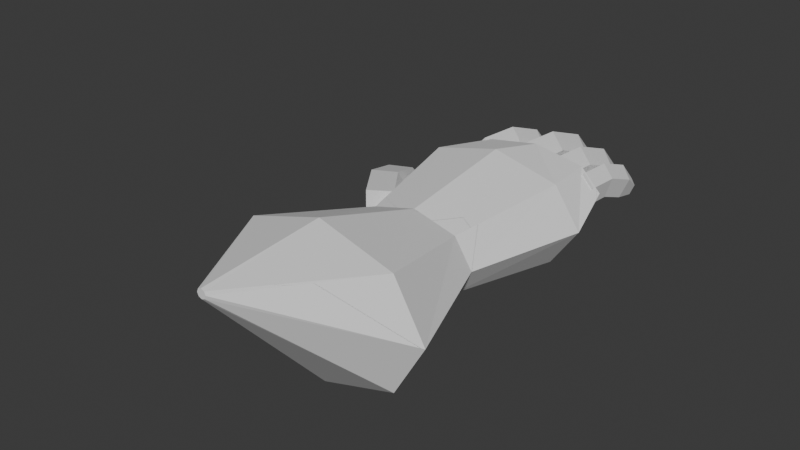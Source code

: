 # Source: gauntlet.blend  (saved by Blender 4.1.24; exported with 4.5.12 LTS)
import bpy
from mathutils import Matrix  # noqa: F401  (used for matrix-valued properties, if any)

bpy.ops.wm.read_factory_settings(use_empty=True)
scene = bpy.context.scene
scene.name = 'Scene'

# ---- collections
col_collection = bpy.data.collections.new('Collection'); scene.collection.children.link(col_collection)
col_components = bpy.data.collections.new('Components'); col_collection.children.link(col_components)

# ---- world
world_world = bpy.data.worlds.new('World'); scene.world = world_world
world_world.use_nodes = True; world_world.node_tree.nodes.clear()
_N = world_world.node_tree.nodes; _L = world_world.node_tree.links
n0 = _N.new('ShaderNodeOutputWorld'); n0.name = 'World Output'; n0.location = (300, 300)
n1 = _N.new('ShaderNodeBackground'); n1.name = 'Background'; n1.location = (10, 300)
n1.inputs[0].default_value = (0.05088, 0.05088, 0.05088, 1.0)
_L.new(n1.outputs[0], n0.inputs[0])
n0.is_active_output = True
world_world.color = (0.05088, 0.05088, 0.05088)
world_world.use_sun_shadow = False
world_world.sun_shadow_jitter_overblur = 0.0

# ---- meshes
me_circle_001 = bpy.data.meshes.new('Circle.001')
me_circle_001.from_pydata([(-3.939e-16, -0.3236, 0.2822), (-0.3136, -0.3236, 0.1996), (-0.4434, -0.3236, -1.354e-09), (-0.3136, -0.3236, -0.1996), (-3.939e-16, -0.3236, -0.2822), (0.3136, -0.3236, -0.1996), (0.4434, -0.3236, -1.354e-09), (0.3136, -0.3236, 0.1996), (-1.878e-09, 0.5241, 0.3977), (-0.4716, 0.5241, 0.2812), (-0.6669, 0.5241, 3.669e-08), (-0.4716, 0.5241, -0.2812), (-1.878e-09, 0.5241, -0.3977), (0.4716, 0.5241, -0.2812), (0.6669, 0.5241, 3.669e-08), (0.4716, 0.5241, 0.2812), (0.09115, 0.8659, 0.3492), (-0.2719, 0.8659, 0.286), (-0.4223, 0.8659, 0.1335), (-0.2719, 0.8659, -0.01902), (0.09115, 0.8659, -0.08221), (0.4542, 0.8659, -0.01902), (0.6046, 0.8659, 0.1335), (0.4542, 0.8659, 0.286), (-2.6e-09, -1.153, 0.5431), (-0.5324, -1.153, 0.384), (-0.7529, -1.153, -4.394e-08), (-0.5324, -1.153, -0.384), (-2.6e-09, -1.153, -0.5431), (0.5324, -1.153, -0.384), (0.7529, -1.153, -4.394e-08), (0.5324, -1.153, 0.384), (1.351e-09, -2.01, 0.4796), (-0.02244, -2.01, 0.4703), (-0.03174, -2.01, 0.4478), (-0.02244, -2.01, 0.4254), (1.351e-09, -2.01, 0.4161), (0.02244, -2.01, 0.4254), (0.03174, -2.01, 0.4478), (0.02244, -2.01, 0.4703), (-0.9914, 0.6035, -0.02467), (-0.5446, -0.153, 0.181), (-0.8161, 0.6627, -0.01664), (-0.4012, -0.03608, 0.1717), (-0.6677, 0.6308, -0.179), (-0.3046, 0.02553, -0.01879), (-0.7513, 0.5519, -0.2874), (-0.3882, -0.05332, -0.1272), (-0.9514, 0.5351, -0.192), (-0.5365, -0.1637, -0.0037), (-1.002, 0.8705, -0.2111), (-0.9106, 0.9012, -0.2069), (-0.8337, 0.8846, -0.2911), (-0.877, 0.8437, -0.3473), (-0.9807, 0.835, -0.2978), (-0.8111, 0.2062, 0.1253), (-0.6522, 0.3013, 0.1199), (-0.5305, 0.3276, -0.06429), (-0.6141, 0.2487, -0.1727), (-0.7875, 0.1737, -0.05554), (-0.3008, 1.489, 0.1536), (-0.3008, 0.824, 0.3019), (-0.2043, 1.439, 0.06551), (-0.2043, 0.824, 0.2007), (-0.2412, 1.358, -0.077), (-0.2412, 0.824, 0.03691), (-0.3604, 1.358, -0.077), (-0.3604, 0.824, 0.03691), (-0.3973, 1.439, 0.06551), (-0.3973, 0.824, 0.2007), (-0.3008, 1.659, -0.02392), (-0.2508, 1.633, -0.06957), (-0.2699, 1.592, -0.1434), (-0.3317, 1.592, -0.1434), (-0.3508, 1.633, -0.06957), (-0.3008, 1.163, 0.2776), (-0.2043, 1.143, 0.1784), (-0.2412, 1.11, 0.01797), (-0.3604, 1.11, 0.01797), (-0.3973, 1.143, 0.1784), (0.4868, 1.382, 0.129), (0.4868, 0.8236, 0.2535), (0.5678, 1.34, 0.055), (0.5678, 0.8236, 0.1685), (0.5368, 1.272, -0.06466), (0.5368, 0.8236, 0.031), (0.4367, 1.272, -0.06466), (0.4367, 0.8236, 0.031), (0.4057, 1.34, 0.055), (0.4057, 0.8236, 0.1685), (0.4868, 1.525, -0.02008), (0.5288, 1.503, -0.05842), (0.5127, 1.468, -0.1204), (0.4608, 1.468, -0.1204), (0.4448, 1.503, -0.05842), (0.4868, 1.109, 0.2331), (0.5678, 1.092, 0.1498), (0.5368, 1.064, 0.01509), (0.4367, 1.064, 0.01509), (0.4057, 1.092, 0.1498), (0.268, 1.487, 0.1558), (0.268, 0.8121, 0.3063), (0.3659, 1.436, 0.06645), (0.3659, 0.8121, 0.2036), (0.3285, 1.354, -0.07811), (0.3285, 0.8121, 0.03745), (0.2075, 1.354, -0.07811), (0.2075, 0.8121, 0.03745), (0.1701, 1.436, 0.06645), (0.1701, 0.8121, 0.2036), (0.268, 1.66, -0.02427), (0.3187, 1.633, -0.07058), (0.2993, 1.591, -0.1455), (0.2366, 1.591, -0.1455), (0.2172, 1.633, -0.07058), (0.268, 1.156, 0.2816), (0.3659, 1.136, 0.181), (0.3285, 1.102, 0.01823), (0.2075, 1.102, 0.01823), (0.1701, 1.136, 0.181), (1.906e-10, 1.575, 0.1675), (1.906e-10, 0.8495, 0.3293), (0.1053, 1.521, 0.07146), (0.1053, 0.8495, 0.2189), (0.06506, 1.433, -0.084), (0.06506, 0.8495, 0.04027), (-0.06506, 1.433, -0.084), (-0.06506, 0.8495, 0.04027), (-0.1053, 1.521, 0.07146), (-0.1053, 0.8495, 0.2189), (-8.025e-10, 1.761, -0.02609), (0.05457, 1.733, -0.07589), (0.03372, 1.687, -0.1565), (-0.03372, 1.687, -0.1565), (-0.05457, 1.733, -0.07589), (1.906e-10, 1.22, 0.3028), (0.1053, 1.198, 0.1946), (0.06506, 1.162, 0.0196), (-0.06506, 1.162, 0.0196), (-0.1053, 1.198, 0.1946)], [], [(0, 24, 31, 7), (11, 19, 20, 12), (0, 8, 9, 1), (7, 15, 8, 0), (5, 13, 14, 6), (3, 11, 12, 4), (1, 9, 10, 2), (6, 14, 15, 7), (4, 12, 13, 5), (2, 10, 11, 3), (17, 16, 23, 22, 21, 20, 19, 18), (9, 17, 18, 10), (14, 22, 23, 15), (12, 20, 21, 13), (10, 18, 19, 11), (8, 16, 17, 9), (15, 23, 16, 8), (13, 21, 22, 14), (28, 36, 35, 27), (6, 30, 29, 5), (4, 28, 27, 3), (2, 26, 25, 1), (7, 31, 30, 6), (5, 29, 28, 4), (3, 27, 26, 2), (1, 25, 24, 0), (33, 32, 39, 38, 37, 36, 35, 34), (26, 34, 33, 25), (31, 39, 38, 30), (29, 37, 36, 28), (27, 35, 34, 26), (25, 33, 32, 24), (24, 32, 39, 31), (30, 38, 37, 29), (55, 41, 43, 56), (56, 43, 45, 57), (57, 45, 47, 58), (43, 41, 49, 47, 45), (58, 47, 49, 59), (59, 49, 41, 55), (44, 46, 53, 52), (50, 51, 52, 53, 54), (46, 48, 54, 53), (42, 44, 52, 51), (48, 40, 50, 54), (40, 42, 51, 50), (48, 59, 55, 40), (46, 58, 59, 48), (44, 57, 58, 46), (42, 56, 57, 44), (40, 55, 56, 42), (75, 61, 63, 76), (76, 63, 65, 77), (77, 65, 67, 78), (63, 61, 69, 67, 65), (78, 67, 69, 79), (79, 69, 61, 75), (64, 66, 73, 72), (70, 71, 72, 73, 74), (66, 68, 74, 73), (62, 64, 72, 71), (68, 60, 70, 74), (60, 62, 71, 70), (68, 79, 75, 60), (66, 78, 79, 68), (64, 77, 78, 66), (62, 76, 77, 64), (60, 75, 76, 62), (95, 81, 83, 96), (96, 83, 85, 97), (97, 85, 87, 98), (83, 81, 89, 87, 85), (98, 87, 89, 99), (99, 89, 81, 95), (84, 86, 93, 92), (90, 91, 92, 93, 94), (86, 88, 94, 93), (82, 84, 92, 91), (88, 80, 90, 94), (80, 82, 91, 90), (88, 99, 95, 80), (86, 98, 99, 88), (84, 97, 98, 86), (82, 96, 97, 84), (80, 95, 96, 82), (115, 101, 103, 116), (116, 103, 105, 117), (117, 105, 107, 118), (103, 101, 109, 107, 105), (118, 107, 109, 119), (119, 109, 101, 115), (104, 106, 113, 112), (110, 111, 112, 113, 114), (106, 108, 114, 113), (102, 104, 112, 111), (108, 100, 110, 114), (100, 102, 111, 110), (108, 119, 115, 100), (106, 118, 119, 108), (104, 117, 118, 106), (102, 116, 117, 104), (100, 115, 116, 102), (135, 121, 123, 136), (136, 123, 125, 137), (137, 125, 127, 138), (123, 121, 129, 127, 125), (138, 127, 129, 139), (139, 129, 121, 135), (124, 126, 133, 132), (130, 131, 132, 133, 134), (126, 128, 134, 133), (122, 124, 132, 131), (128, 120, 130, 134), (120, 122, 131, 130), (128, 139, 135, 120), (126, 138, 139, 128), (124, 137, 138, 126), (122, 136, 137, 124), (120, 135, 136, 122)])
_uv = me_circle_001.uv_layers.new(name='UVMap')
_uv.uv.foreach_set('vector', [0.0, 0.0, 0.0, 0.0, 0.0, 0.0, 0.0, 0.0, 0.0, 0.0, 0.0, 0.0, 0.0, 0.0, 0.0, 0.0, 0.0, 0.0, 0.0, 0.0, 0.0, 0.0, 0.0, 0.0, 0.0, 0.0, 0.0, 0.0, 0.0, 0.0, 0.0, 0.0, 0.0, 0.0, 0.0, 0.0, 0.0, 0.0, 0.0, 0.0, 0.0, 0.0, 0.0, 0.0, 0.0, 0.0, 0.0, 0.0, 0.0, 0.0, 0.0, 0.0, 0.0, 0.0, 0.0, 0.0, 0.0, 0.0, 0.0, 0.0, 0.0, 0.0, 0.0, 0.0, 0.0, 0.0, 0.0, 0.0, 0.0, 0.0, 0.0, 0.0, 0.0, 0.0, 0.0, 0.0, 0.0, 0.0, 0.0, 0.0, 0.0, 0.0, 0.0, 0.0, 0.0, 0.0, 0.0, 0.0, 0.0, 0.0, 0.0, 0.0, 0.0, 0.0, 0.0, 0.0, 0.0, 0.0, 0.0, 0.0, 0.0, 0.0, 0.0, 0.0, 0.0, 0.0, 0.0, 0.0, 0.0, 0.0, 0.0, 0.0, 0.0, 0.0, 0.0, 0.0, 0.0, 0.0, 0.0, 0.0, 0.0, 0.0, 0.0, 0.0, 0.0, 0.0, 0.0, 0.0, 0.0, 0.0, 0.0, 0.0, 0.0, 0.0, 0.0, 0.0, 0.0, 0.0, 0.0, 0.0, 0.0, 0.0, 0.0, 0.0, 0.0, 0.0, 0.0, 0.0, 0.0, 0.0, 0.0, 0.0, 0.0, 0.0, 0.0, 0.0, 0.0, 0.0, 0.0, 0.0, 0.0, 0.0, 0.0, 0.0, 0.0, 0.0, 0.0, 0.0, 0.0, 0.0, 0.0, 0.0, 0.0, 0.0, 0.0, 0.0, 0.0, 0.0, 0.0, 0.0, 0.0, 0.0, 0.0, 0.0, 0.0, 0.0, 0.0, 0.0, 0.0, 0.0, 0.0, 0.0, 0.0, 0.0, 0.0, 0.0, 0.0, 0.0, 0.0, 0.0, 0.0, 0.0, 0.0, 0.0, 0.0, 0.0, 0.0, 0.0, 0.0, 0.0, 0.0, 0.0, 0.0, 0.0, 0.0, 0.0, 0.0, 0.0, 0.0, 0.0, 0.0, 0.0, 0.0, 0.0, 0.0, 0.0, 0.0, 0.0, 0.0, 0.0, 0.0, 0.0, 0.0, 0.0, 0.0, 0.0, 0.0, 0.0, 0.0, 0.0, 0.0, 0.0, 0.0, 0.0, 0.0, 0.0, 0.0, 0.0, 0.0, 0.0, 0.0, 0.0, 0.0, 0.0, 0.0, 0.0, 0.0, 0.0, 0.0, 0.0, 0.0, 0.0, 0.0, 0.0, 0.0, 0.0, 0.0, 0.0, 0.0, 0.0, 0.0, 0.0, 0.0, 0.0, 0.0, 0.0, 0.0, 0.0, 0.0, 0.0, 0.0, 0.0, 0.0, 0.0, 0.0, 0.0, 0.0, 0.0, 1.0, 0.75, 1.0, 1.0, 0.8, 1.0, 0.8, 0.75, 0.8, 0.75, 0.8, 1.0, 0.6, 1.0, 0.6, 0.75, 0.6, 0.75, 0.6, 1.0, 0.4, 1.0, 0.4, 0.75, 0.4783, 0.3242, 0.25, 0.49, 0.02175, 0.3242, 0.1089, 0.05584, 0.3911, 0.05584, 0.4, 0.75, 0.4, 1.0, 0.2, 1.0, 0.2, 0.75, 0.2, 0.75, 0.2, 1.0, 2.98e-08, 1.0, 2.98e-08, 0.75, 0.6, 0.5, 0.4, 0.5, 0.4, 0.5, 0.6, 0.5, 0.75, 0.49, 0.9783, 0.3242, 0.8911, 0.05584, 0.6089, 0.05584, 0.5217, 0.3242, 0.4, 0.5, 0.2, 0.5, 0.2, 0.5, 0.4, 0.5, 0.8, 0.5, 0.6, 0.5, 0.6, 0.5, 0.8, 0.5, 0.2, 0.5, 2.98e-08, 0.5, 2.98e-08, 0.5, 0.2, 0.5, 1.0, 0.5, 0.8, 0.5, 0.8, 0.5, 1.0, 0.5, 0.2, 0.5, 0.2, 0.75, 2.98e-08, 0.75, 2.98e-08, 0.5, 0.4, 0.5, 0.4, 0.75, 0.2, 0.75, 0.2, 0.5, 0.6, 0.5, 0.6, 0.75, 0.4, 0.75, 0.4, 0.5, 0.8, 0.5, 0.8, 0.75, 0.6, 0.75, 0.6, 0.5, 1.0, 0.5, 1.0, 0.75, 0.8, 0.75, 0.8, 0.5, 1.0, 0.75, 1.0, 1.0, 0.8, 1.0, 0.8, 0.75, 0.8, 0.75, 0.8, 1.0, 0.6, 1.0, 0.6, 0.75, 0.6, 0.75, 0.6, 1.0, 0.4, 1.0, 0.4, 0.75, 0.4783, 0.3242, 0.25, 0.49, 0.02175, 0.3242, 0.1089, 0.05584, 0.3911, 0.05584, 0.4, 0.75, 0.4, 1.0, 0.2, 1.0, 0.2, 0.75, 0.2, 0.75, 0.2, 1.0, 2.98e-08, 1.0, 2.98e-08, 0.75, 0.6, 0.5, 0.4, 0.5, 0.4, 0.5, 0.6, 0.5, 0.75, 0.49, 0.9783, 0.3242, 0.8911, 0.05584, 0.6089, 0.05584, 0.5217, 0.3242, 0.4, 0.5, 0.2, 0.5, 0.2, 0.5, 0.4, 0.5, 0.8, 0.5, 0.6, 0.5, 0.6, 0.5, 0.8, 0.5, 0.2, 0.5, 2.98e-08, 0.5, 2.98e-08, 0.5, 0.2, 0.5, 1.0, 0.5, 0.8, 0.5, 0.8, 0.5, 1.0, 0.5, 0.2, 0.5, 0.2, 0.75, 2.98e-08, 0.75, 2.98e-08, 0.5, 0.4, 0.5, 0.4, 0.75, 0.2, 0.75, 0.2, 0.5, 0.6, 0.5, 0.6, 0.75, 0.4, 0.75, 0.4, 0.5, 0.8, 0.5, 0.8, 0.75, 0.6, 0.75, 0.6, 0.5, 1.0, 0.5, 1.0, 0.75, 0.8, 0.75, 0.8, 0.5, 1.0, 0.75, 1.0, 1.0, 0.8, 1.0, 0.8, 0.75, 0.8, 0.75, 0.8, 1.0, 0.6, 1.0, 0.6, 0.75, 0.6, 0.75, 0.6, 1.0, 0.4, 1.0, 0.4, 0.75, 0.4783, 0.3242, 0.25, 0.49, 0.02175, 0.3242, 0.1089, 0.05584, 0.3911, 0.05584, 0.4, 0.75, 0.4, 1.0, 0.2, 1.0, 0.2, 0.75, 0.2, 0.75, 0.2, 1.0, 2.98e-08, 1.0, 2.98e-08, 0.75, 0.6, 0.5, 0.4, 0.5, 0.4, 0.5, 0.6, 0.5, 0.75, 0.49, 0.9783, 0.3242, 0.8911, 0.05584, 0.6089, 0.05584, 0.5217, 0.3242, 0.4, 0.5, 0.2, 0.5, 0.2, 0.5, 0.4, 0.5, 0.8, 0.5, 0.6, 0.5, 0.6, 0.5, 0.8, 0.5, 0.2, 0.5, 2.98e-08, 0.5, 2.98e-08, 0.5, 0.2, 0.5, 1.0, 0.5, 0.8, 0.5, 0.8, 0.5, 1.0, 0.5, 0.2, 0.5, 0.2, 0.75, 2.98e-08, 0.75, 2.98e-08, 0.5, 0.4, 0.5, 0.4, 0.75, 0.2, 0.75, 0.2, 0.5, 0.6, 0.5, 0.6, 0.75, 0.4, 0.75, 0.4, 0.5, 0.8, 0.5, 0.8, 0.75, 0.6, 0.75, 0.6, 0.5, 1.0, 0.5, 1.0, 0.75, 0.8, 0.75, 0.8, 0.5, 1.0, 0.75, 1.0, 1.0, 0.8, 1.0, 0.8, 0.75, 0.8, 0.75, 0.8, 1.0, 0.6, 1.0, 0.6, 0.75, 0.6, 0.75, 0.6, 1.0, 0.4, 1.0, 0.4, 0.75, 0.4783, 0.3242, 0.25, 0.49, 0.02175, 0.3242, 0.1089, 0.05584, 0.3911, 0.05584, 0.4, 0.75, 0.4, 1.0, 0.2, 1.0, 0.2, 0.75, 0.2, 0.75, 0.2, 1.0, 2.98e-08, 1.0, 2.98e-08, 0.75, 0.6, 0.5, 0.4, 0.5, 0.4, 0.5, 0.6, 0.5, 0.75, 0.49, 0.9783, 0.3242, 0.8911, 0.05584, 0.6089, 0.05584, 0.5217, 0.3242, 0.4, 0.5, 0.2, 0.5, 0.2, 0.5, 0.4, 0.5, 0.8, 0.5, 0.6, 0.5, 0.6, 0.5, 0.8, 0.5, 0.2, 0.5, 2.98e-08, 0.5, 2.98e-08, 0.5, 0.2, 0.5, 1.0, 0.5, 0.8, 0.5, 0.8, 0.5, 1.0, 0.5, 0.2, 0.5, 0.2, 0.75, 2.98e-08, 0.75, 2.98e-08, 0.5, 0.4, 0.5, 0.4, 0.75, 0.2, 0.75, 0.2, 0.5, 0.6, 0.5, 0.6, 0.75, 0.4, 0.75, 0.4, 0.5, 0.8, 0.5, 0.8, 0.75, 0.6, 0.75, 0.6, 0.5, 1.0, 0.5, 1.0, 0.75, 0.8, 0.75, 0.8, 0.5, 1.0, 0.75, 1.0, 1.0, 0.8, 1.0, 0.8, 0.75, 0.8, 0.75, 0.8, 1.0, 0.6, 1.0, 0.6, 0.75, 0.6, 0.75, 0.6, 1.0, 0.4, 1.0, 0.4, 0.75, 0.4783, 0.3242, 0.25, 0.49, 0.02175, 0.3242, 0.1089, 0.05584, 0.3911, 0.05584, 0.4, 0.75, 0.4, 1.0, 0.2, 1.0, 0.2, 0.75, 0.2, 0.75, 0.2, 1.0, 2.98e-08, 1.0, 2.98e-08, 0.75, 0.6, 0.5, 0.4, 0.5, 0.4, 0.5, 0.6, 0.5, 0.75, 0.49, 0.9783, 0.3242, 0.8911, 0.05584, 0.6089, 0.05584, 0.5217, 0.3242, 0.4, 0.5, 0.2, 0.5, 0.2, 0.5, 0.4, 0.5, 0.8, 0.5, 0.6, 0.5, 0.6, 0.5, 0.8, 0.5, 0.2, 0.5, 2.98e-08, 0.5, 2.98e-08, 0.5, 0.2, 0.5, 1.0, 0.5, 0.8, 0.5, 0.8, 0.5, 1.0, 0.5, 0.2, 0.5, 0.2, 0.75, 2.98e-08, 0.75, 2.98e-08, 0.5, 0.4, 0.5, 0.4, 0.75, 0.2, 0.75, 0.2, 0.5, 0.6, 0.5, 0.6, 0.75, 0.4, 0.75, 0.4, 0.5, 0.8, 0.5, 0.8, 0.75, 0.6, 0.75, 0.6, 0.5, 1.0, 0.5, 1.0, 0.75, 0.8, 0.75, 0.8, 0.5])
me_circle_001.update()
me_circle = bpy.data.meshes.new('Circle')
me_circle.from_pydata([(-8.882e-16, 0.6365, 1.589e-08), (-0.7071, 0.4501, 1.124e-08), (-1.0, -3.054e-09, -1.421e-14), (-0.7071, -0.4501, -1.124e-08), (-8.882e-16, -0.6365, -1.589e-08), (0.7071, -0.4501, -1.124e-08), (1.0, -3.054e-09, -1.421e-14), (0.7071, 0.4501, 1.124e-08), (-4.234e-09, 0.8969, -1.912), (-1.064, 0.6342, -1.912), (-1.504, -8.197e-10, -1.912), (-1.064, -0.6342, -1.912), (-4.234e-09, -0.8969, -1.912), (1.064, -0.6342, -1.912), (1.504, -8.197e-10, -1.912), (1.064, 0.6342, -1.912), (0.2056, 0.7875, -2.683), (-0.6132, 0.6451, -2.683), (-0.9523, 0.3011, -2.683), (-0.6132, -0.0429, -2.683), (0.2056, -0.1854, -2.683), (1.024, -0.0429, -2.683), (1.363, 0.3011, -2.683), (1.024, 0.6451, -2.683), (-5.864e-09, 1.225, 1.871), (-1.201, 0.866, 1.871), (-1.698, -1.732e-08, 1.871), (-1.201, -0.866, 1.871), (-5.864e-09, -1.225, 1.871), (1.201, -0.866, 1.871), (1.698, -1.732e-08, 1.871), (1.201, 0.866, 1.871), (3.047e-09, 1.081, 3.803), (-0.05061, 1.061, 3.803), (-0.07157, 1.01, 3.803), (-0.05061, 0.9593, 3.803), (3.047e-09, 0.9383, 3.803), (0.05061, 0.9593, 3.803), (0.07157, 1.01, 3.803), (0.05061, 1.061, 3.803)], [], [(0, 7, 31, 24), (11, 12, 20, 19), (0, 1, 9, 8), (7, 0, 8, 15), (5, 6, 14, 13), (3, 4, 12, 11), (1, 2, 10, 9), (6, 7, 15, 14), (4, 5, 13, 12), (2, 3, 11, 10), (17, 18, 19, 20, 21, 22, 23, 16), (9, 10, 18, 17), (14, 15, 23, 22), (12, 13, 21, 20), (10, 11, 19, 18), (8, 9, 17, 16), (15, 8, 16, 23), (13, 14, 22, 21), (28, 27, 35, 36), (6, 5, 29, 30), (4, 3, 27, 28), (2, 1, 25, 26), (7, 6, 30, 31), (5, 4, 28, 29), (3, 2, 26, 27), (1, 0, 24, 25), (33, 32, 39, 38, 37, 36, 35, 34), (26, 25, 33, 34), (31, 30, 38, 39), (29, 28, 36, 37), (27, 26, 34, 35), (25, 24, 32, 33), (24, 31, 39, 32), (30, 29, 37, 38)])
_uv = me_circle.uv_layers.new(name='UVMap')
_uv.uv.foreach_set('vector', [0.0, 0.0, 0.0, 0.0, 0.0, 0.0, 0.0, 0.0, 0.0, 0.0, 0.0, 0.0, 0.0, 0.0, 0.0, 0.0, 0.0, 0.0, 0.0, 0.0, 0.0, 0.0, 0.0, 0.0, 0.0, 0.0, 0.0, 0.0, 0.0, 0.0, 0.0, 0.0, 0.0, 0.0, 0.0, 0.0, 0.0, 0.0, 0.0, 0.0, 0.0, 0.0, 0.0, 0.0, 0.0, 0.0, 0.0, 0.0, 0.0, 0.0, 0.0, 0.0, 0.0, 0.0, 0.0, 0.0, 0.0, 0.0, 0.0, 0.0, 0.0, 0.0, 0.0, 0.0, 0.0, 0.0, 0.0, 0.0, 0.0, 0.0, 0.0, 0.0, 0.0, 0.0, 0.0, 0.0, 0.0, 0.0, 0.0, 0.0, 0.0, 0.0, 0.0, 0.0, 0.0, 0.0, 0.0, 0.0, 0.0, 0.0, 0.0, 0.0, 0.0, 0.0, 0.0, 0.0, 0.0, 0.0, 0.0, 0.0, 0.0, 0.0, 0.0, 0.0, 0.0, 0.0, 0.0, 0.0, 0.0, 0.0, 0.0, 0.0, 0.0, 0.0, 0.0, 0.0, 0.0, 0.0, 0.0, 0.0, 0.0, 0.0, 0.0, 0.0, 0.0, 0.0, 0.0, 0.0, 0.0, 0.0, 0.0, 0.0, 0.0, 0.0, 0.0, 0.0, 0.0, 0.0, 0.0, 0.0, 0.0, 0.0, 0.0, 0.0, 0.0, 0.0, 0.0, 0.0, 0.0, 0.0, 0.0, 0.0, 0.0, 0.0, 0.0, 0.0, 0.0, 0.0, 0.0, 0.0, 0.0, 0.0, 0.0, 0.0, 0.0, 0.0, 0.0, 0.0, 0.0, 0.0, 0.0, 0.0, 0.0, 0.0, 0.0, 0.0, 0.0, 0.0, 0.0, 0.0, 0.0, 0.0, 0.0, 0.0, 0.0, 0.0, 0.0, 0.0, 0.0, 0.0, 0.0, 0.0, 0.0, 0.0, 0.0, 0.0, 0.0, 0.0, 0.0, 0.0, 0.0, 0.0, 0.0, 0.0, 0.0, 0.0, 0.0, 0.0, 0.0, 0.0, 0.0, 0.0, 0.0, 0.0, 0.0, 0.0, 0.0, 0.0, 0.0, 0.0, 0.0, 0.0, 0.0, 0.0, 0.0, 0.0, 0.0, 0.0, 0.0, 0.0, 0.0, 0.0, 0.0, 0.0, 0.0, 0.0, 0.0, 0.0, 0.0, 0.0, 0.0, 0.0, 0.0, 0.0, 0.0, 0.0, 0.0, 0.0, 0.0, 0.0, 0.0, 0.0, 0.0, 0.0, 0.0, 0.0, 0.0, 0.0, 0.0, 0.0, 0.0, 0.0, 0.0, 0.0, 0.0, 0.0, 0.0, 0.0, 0.0, 0.0, 0.0, 0.0, 0.0, 0.0, 0.0, 0.0, 0.0, 0.0, 0.0, 0.0, 0.0, 0.0, 0.0, 0.0, 0.0, 0.0, 0.0, 0.0])
me_circle.update()
me_cylinder = bpy.data.meshes.new('Cylinder')
me_cylinder.from_pydata([(1.906e-10, 0.1675, -0.5083), (1.906e-10, 0.3293, 1.0), (0.1053, 0.07146, -0.3952), (0.1053, 0.2189, 1.0), (0.06506, -0.084, -0.2122), (0.06506, 0.04027, 1.0), (-0.06506, -0.084, -0.2122), (-0.06506, 0.04027, 1.0), (-0.1053, 0.07146, -0.3952), (-0.1053, 0.2189, 1.0), (-8.025e-10, -0.02609, -0.8945), (0.05457, -0.07589, -0.8358), (0.03372, -0.1565, -0.741), (-0.03372, -0.1565, -0.741), (-0.05457, -0.07589, -0.8358), (1.906e-10, 0.3028, 0.2302), (0.1053, 0.1946, 0.2763), (0.06506, 0.0196, 0.3509), (-0.06506, 0.0196, 0.3509), (-0.1053, 0.1946, 0.2763)], [], [(15, 1, 3, 16), (16, 3, 5, 17), (17, 5, 7, 18), (3, 1, 9, 7, 5), (18, 7, 9, 19), (19, 9, 1, 15), (4, 6, 13, 12), (10, 11, 12, 13, 14), (6, 8, 14, 13), (2, 4, 12, 11), (8, 0, 10, 14), (0, 2, 11, 10), (8, 19, 15, 0), (6, 18, 19, 8), (4, 17, 18, 6), (2, 16, 17, 4), (0, 15, 16, 2)])
_uv = me_cylinder.uv_layers.new(name='UVMap')
_uv.uv.foreach_set('vector', [1.0, 0.75, 1.0, 1.0, 0.8, 1.0, 0.8, 0.75, 0.8, 0.75, 0.8, 1.0, 0.6, 1.0, 0.6, 0.75, 0.6, 0.75, 0.6, 1.0, 0.4, 1.0, 0.4, 0.75, 0.4783, 0.3242, 0.25, 0.49, 0.02175, 0.3242, 0.1089, 0.05584, 0.3911, 0.05584, 0.4, 0.75, 0.4, 1.0, 0.2, 1.0, 0.2, 0.75, 0.2, 0.75, 0.2, 1.0, 2.98e-08, 1.0, 2.98e-08, 0.75, 0.6, 0.5, 0.4, 0.5, 0.4, 0.5, 0.6, 0.5, 0.75, 0.49, 0.9783, 0.3242, 0.8911, 0.05584, 0.6089, 0.05584, 0.5217, 0.3242, 0.4, 0.5, 0.2, 0.5, 0.2, 0.5, 0.4, 0.5, 0.8, 0.5, 0.6, 0.5, 0.6, 0.5, 0.8, 0.5, 0.2, 0.5, 2.98e-08, 0.5, 2.98e-08, 0.5, 0.2, 0.5, 1.0, 0.5, 0.8, 0.5, 0.8, 0.5, 1.0, 0.5, 0.2, 0.5, 0.2, 0.75, 2.98e-08, 0.75, 2.98e-08, 0.5, 0.4, 0.5, 0.4, 0.75, 0.2, 0.75, 0.2, 0.5, 0.6, 0.5, 0.6, 0.75, 0.4, 0.75, 0.4, 0.5, 0.8, 0.5, 0.8, 0.75, 0.6, 0.75, 0.6, 0.5, 1.0, 0.5, 1.0, 0.75, 0.8, 0.75, 0.8, 0.5])
me_cylinder.update()
me_cylinder_001 = bpy.data.meshes.new('Cylinder.001')
me_cylinder_001.from_pydata([(1.906e-10, 0.1675, -0.5083), (1.906e-10, 0.3293, 1.0), (0.1053, 0.07146, -0.3952), (0.1053, 0.2189, 1.0), (0.06506, -0.084, -0.2122), (0.06506, 0.04027, 1.0), (-0.06506, -0.084, -0.2122), (-0.06506, 0.04027, 1.0), (-0.1053, 0.07146, -0.3952), (-0.1053, 0.2189, 1.0), (-8.025e-10, -0.02609, -0.8945), (0.05457, -0.07589, -0.8358), (0.03372, -0.1565, -0.741), (-0.03372, -0.1565, -0.741), (-0.05457, -0.07589, -0.8358), (1.906e-10, 0.3028, 0.2302), (0.1053, 0.1946, 0.2763), (0.06506, 0.0196, 0.3509), (-0.06506, 0.0196, 0.3509), (-0.1053, 0.1946, 0.2763)], [], [(15, 1, 3, 16), (16, 3, 5, 17), (17, 5, 7, 18), (3, 1, 9, 7, 5), (18, 7, 9, 19), (19, 9, 1, 15), (4, 6, 13, 12), (10, 11, 12, 13, 14), (6, 8, 14, 13), (2, 4, 12, 11), (8, 0, 10, 14), (0, 2, 11, 10), (8, 19, 15, 0), (6, 18, 19, 8), (4, 17, 18, 6), (2, 16, 17, 4), (0, 15, 16, 2)])
_uv = me_cylinder_001.uv_layers.new(name='UVMap')
_uv.uv.foreach_set('vector', [1.0, 0.75, 1.0, 1.0, 0.8, 1.0, 0.8, 0.75, 0.8, 0.75, 0.8, 1.0, 0.6, 1.0, 0.6, 0.75, 0.6, 0.75, 0.6, 1.0, 0.4, 1.0, 0.4, 0.75, 0.4783, 0.3242, 0.25, 0.49, 0.02175, 0.3242, 0.1089, 0.05584, 0.3911, 0.05584, 0.4, 0.75, 0.4, 1.0, 0.2, 1.0, 0.2, 0.75, 0.2, 0.75, 0.2, 1.0, 2.98e-08, 1.0, 2.98e-08, 0.75, 0.6, 0.5, 0.4, 0.5, 0.4, 0.5, 0.6, 0.5, 0.75, 0.49, 0.9783, 0.3242, 0.8911, 0.05584, 0.6089, 0.05584, 0.5217, 0.3242, 0.4, 0.5, 0.2, 0.5, 0.2, 0.5, 0.4, 0.5, 0.8, 0.5, 0.6, 0.5, 0.6, 0.5, 0.8, 0.5, 0.2, 0.5, 2.98e-08, 0.5, 2.98e-08, 0.5, 0.2, 0.5, 1.0, 0.5, 0.8, 0.5, 0.8, 0.5, 1.0, 0.5, 0.2, 0.5, 0.2, 0.75, 2.98e-08, 0.75, 2.98e-08, 0.5, 0.4, 0.5, 0.4, 0.75, 0.2, 0.75, 0.2, 0.5, 0.6, 0.5, 0.6, 0.75, 0.4, 0.75, 0.4, 0.5, 0.8, 0.5, 0.8, 0.75, 0.6, 0.75, 0.6, 0.5, 1.0, 0.5, 1.0, 0.75, 0.8, 0.75, 0.8, 0.5])
me_cylinder_001.update()
me_cylinder_002 = bpy.data.meshes.new('Cylinder.002')
me_cylinder_002.from_pydata([(1.906e-10, 0.1675, -0.5083), (1.906e-10, 0.3293, 1.0), (0.1053, 0.07146, -0.3952), (0.1053, 0.2189, 1.0), (0.06506, -0.084, -0.2122), (0.06506, 0.04027, 1.0), (-0.06506, -0.084, -0.2122), (-0.06506, 0.04027, 1.0), (-0.1053, 0.07146, -0.3952), (-0.1053, 0.2189, 1.0), (-8.025e-10, -0.02609, -0.8945), (0.05457, -0.07589, -0.8358), (0.03372, -0.1565, -0.741), (-0.03372, -0.1565, -0.741), (-0.05457, -0.07589, -0.8358), (1.906e-10, 0.3028, 0.2302), (0.1053, 0.1946, 0.2763), (0.06506, 0.0196, 0.3509), (-0.06506, 0.0196, 0.3509), (-0.1053, 0.1946, 0.2763)], [], [(15, 1, 3, 16), (16, 3, 5, 17), (17, 5, 7, 18), (3, 1, 9, 7, 5), (18, 7, 9, 19), (19, 9, 1, 15), (4, 6, 13, 12), (10, 11, 12, 13, 14), (6, 8, 14, 13), (2, 4, 12, 11), (8, 0, 10, 14), (0, 2, 11, 10), (8, 19, 15, 0), (6, 18, 19, 8), (4, 17, 18, 6), (2, 16, 17, 4), (0, 15, 16, 2)])
_uv = me_cylinder_002.uv_layers.new(name='UVMap')
_uv.uv.foreach_set('vector', [1.0, 0.75, 1.0, 1.0, 0.8, 1.0, 0.8, 0.75, 0.8, 0.75, 0.8, 1.0, 0.6, 1.0, 0.6, 0.75, 0.6, 0.75, 0.6, 1.0, 0.4, 1.0, 0.4, 0.75, 0.4783, 0.3242, 0.25, 0.49, 0.02175, 0.3242, 0.1089, 0.05584, 0.3911, 0.05584, 0.4, 0.75, 0.4, 1.0, 0.2, 1.0, 0.2, 0.75, 0.2, 0.75, 0.2, 1.0, 2.98e-08, 1.0, 2.98e-08, 0.75, 0.6, 0.5, 0.4, 0.5, 0.4, 0.5, 0.6, 0.5, 0.75, 0.49, 0.9783, 0.3242, 0.8911, 0.05584, 0.6089, 0.05584, 0.5217, 0.3242, 0.4, 0.5, 0.2, 0.5, 0.2, 0.5, 0.4, 0.5, 0.8, 0.5, 0.6, 0.5, 0.6, 0.5, 0.8, 0.5, 0.2, 0.5, 2.98e-08, 0.5, 2.98e-08, 0.5, 0.2, 0.5, 1.0, 0.5, 0.8, 0.5, 0.8, 0.5, 1.0, 0.5, 0.2, 0.5, 0.2, 0.75, 2.98e-08, 0.75, 2.98e-08, 0.5, 0.4, 0.5, 0.4, 0.75, 0.2, 0.75, 0.2, 0.5, 0.6, 0.5, 0.6, 0.75, 0.4, 0.75, 0.4, 0.5, 0.8, 0.5, 0.8, 0.75, 0.6, 0.75, 0.6, 0.5, 1.0, 0.5, 1.0, 0.75, 0.8, 0.75, 0.8, 0.5])
me_cylinder_002.update()
me_cylinder_003 = bpy.data.meshes.new('Cylinder.003')
me_cylinder_003.from_pydata([(1.906e-10, 0.1675, -0.5083), (1.906e-10, 0.3293, 1.0), (0.1053, 0.07146, -0.3952), (0.1053, 0.2189, 1.0), (0.06506, -0.084, -0.2122), (0.06506, 0.04027, 1.0), (-0.06506, -0.084, -0.2122), (-0.06506, 0.04027, 1.0), (-0.1053, 0.07146, -0.3952), (-0.1053, 0.2189, 1.0), (-8.025e-10, -0.02609, -0.8945), (0.05457, -0.07589, -0.8358), (0.03372, -0.1565, -0.741), (-0.03372, -0.1565, -0.741), (-0.05457, -0.07589, -0.8358), (1.906e-10, 0.3028, 0.2302), (0.1053, 0.1946, 0.2763), (0.06506, 0.0196, 0.3509), (-0.06506, 0.0196, 0.3509), (-0.1053, 0.1946, 0.2763)], [], [(15, 1, 3, 16), (16, 3, 5, 17), (17, 5, 7, 18), (3, 1, 9, 7, 5), (18, 7, 9, 19), (19, 9, 1, 15), (4, 6, 13, 12), (10, 11, 12, 13, 14), (6, 8, 14, 13), (2, 4, 12, 11), (8, 0, 10, 14), (0, 2, 11, 10), (8, 19, 15, 0), (6, 18, 19, 8), (4, 17, 18, 6), (2, 16, 17, 4), (0, 15, 16, 2)])
_uv = me_cylinder_003.uv_layers.new(name='UVMap')
_uv.uv.foreach_set('vector', [1.0, 0.75, 1.0, 1.0, 0.8, 1.0, 0.8, 0.75, 0.8, 0.75, 0.8, 1.0, 0.6, 1.0, 0.6, 0.75, 0.6, 0.75, 0.6, 1.0, 0.4, 1.0, 0.4, 0.75, 0.4783, 0.3242, 0.25, 0.49, 0.02175, 0.3242, 0.1089, 0.05584, 0.3911, 0.05584, 0.4, 0.75, 0.4, 1.0, 0.2, 1.0, 0.2, 0.75, 0.2, 0.75, 0.2, 1.0, 2.98e-08, 1.0, 2.98e-08, 0.75, 0.6, 0.5, 0.4, 0.5, 0.4, 0.5, 0.6, 0.5, 0.75, 0.49, 0.9783, 0.3242, 0.8911, 0.05584, 0.6089, 0.05584, 0.5217, 0.3242, 0.4, 0.5, 0.2, 0.5, 0.2, 0.5, 0.4, 0.5, 0.8, 0.5, 0.6, 0.5, 0.6, 0.5, 0.8, 0.5, 0.2, 0.5, 2.98e-08, 0.5, 2.98e-08, 0.5, 0.2, 0.5, 1.0, 0.5, 0.8, 0.5, 0.8, 0.5, 1.0, 0.5, 0.2, 0.5, 0.2, 0.75, 2.98e-08, 0.75, 2.98e-08, 0.5, 0.4, 0.5, 0.4, 0.75, 0.2, 0.75, 0.2, 0.5, 0.6, 0.5, 0.6, 0.75, 0.4, 0.75, 0.4, 0.5, 0.8, 0.5, 0.8, 0.75, 0.6, 0.75, 0.6, 0.5, 1.0, 0.5, 1.0, 0.75, 0.8, 0.75, 0.8, 0.5])
me_cylinder_003.update()
me_cylinder_004 = bpy.data.meshes.new('Cylinder.004')
me_cylinder_004.from_pydata([(1.906e-10, 0.1675, -0.5083), (1.906e-10, 0.3293, 1.0), (0.1053, 0.07146, -0.3952), (0.1053, 0.2189, 1.0), (0.06506, -0.084, -0.2122), (0.06506, 0.04027, 1.0), (-0.06506, -0.084, -0.2122), (-0.06506, 0.04027, 1.0), (-0.1053, 0.07146, -0.3952), (-0.1053, 0.2189, 1.0), (-8.025e-10, -0.02609, -0.8945), (0.05457, -0.07589, -0.8358), (0.03372, -0.1565, -0.741), (-0.03372, -0.1565, -0.741), (-0.05457, -0.07589, -0.8358), (1.906e-10, 0.3028, 0.2302), (0.1053, 0.1946, 0.2763), (0.06506, 0.0196, 0.3509), (-0.06506, 0.0196, 0.3509), (-0.1053, 0.1946, 0.2763)], [], [(15, 1, 3, 16), (16, 3, 5, 17), (17, 5, 7, 18), (3, 1, 9, 7, 5), (18, 7, 9, 19), (19, 9, 1, 15), (4, 6, 13, 12), (10, 11, 12, 13, 14), (6, 8, 14, 13), (2, 4, 12, 11), (8, 0, 10, 14), (0, 2, 11, 10), (8, 19, 15, 0), (6, 18, 19, 8), (4, 17, 18, 6), (2, 16, 17, 4), (0, 15, 16, 2)])
_uv = me_cylinder_004.uv_layers.new(name='UVMap')
_uv.uv.foreach_set('vector', [1.0, 0.75, 1.0, 1.0, 0.8, 1.0, 0.8, 0.75, 0.8, 0.75, 0.8, 1.0, 0.6, 1.0, 0.6, 0.75, 0.6, 0.75, 0.6, 1.0, 0.4, 1.0, 0.4, 0.75, 0.4783, 0.3242, 0.25, 0.49, 0.02175, 0.3242, 0.1089, 0.05584, 0.3911, 0.05584, 0.4, 0.75, 0.4, 1.0, 0.2, 1.0, 0.2, 0.75, 0.2, 0.75, 0.2, 1.0, 2.98e-08, 1.0, 2.98e-08, 0.75, 0.6, 0.5, 0.4, 0.5, 0.4, 0.5, 0.6, 0.5, 0.75, 0.49, 0.9783, 0.3242, 0.8911, 0.05584, 0.6089, 0.05584, 0.5217, 0.3242, 0.4, 0.5, 0.2, 0.5, 0.2, 0.5, 0.4, 0.5, 0.8, 0.5, 0.6, 0.5, 0.6, 0.5, 0.8, 0.5, 0.2, 0.5, 2.98e-08, 0.5, 2.98e-08, 0.5, 0.2, 0.5, 1.0, 0.5, 0.8, 0.5, 0.8, 0.5, 1.0, 0.5, 0.2, 0.5, 0.2, 0.75, 2.98e-08, 0.75, 2.98e-08, 0.5, 0.4, 0.5, 0.4, 0.75, 0.2, 0.75, 0.2, 0.5, 0.6, 0.5, 0.6, 0.75, 0.4, 0.75, 0.4, 0.5, 0.8, 0.5, 0.8, 0.75, 0.6, 0.75, 0.6, 0.5, 1.0, 0.5, 1.0, 0.75, 0.8, 0.75, 0.8, 0.5])
me_cylinder_004.update()

# ---- objects
ob_empty = bpy.data.objects.new('Empty', None)
ob_gauntlet = bpy.data.objects.new('Gauntlet', me_circle_001)
ob_circle = bpy.data.objects.new('Circle', me_circle)
ob_cylinder = bpy.data.objects.new('Cylinder', me_cylinder)
ob_cylinder_001 = bpy.data.objects.new('Cylinder.001', me_cylinder_001)
ob_cylinder_002 = bpy.data.objects.new('Cylinder.002', me_cylinder_002)
ob_cylinder_003 = bpy.data.objects.new('Cylinder.003', me_cylinder_003)
ob_cylinder_004 = bpy.data.objects.new('Cylinder.004', me_cylinder_004)

# ---- transforms, parenting, visibility, modifiers, constraints
ob_empty.location = (-0.2032, -0.04899, -1.068)
ob_empty.rotation_euler = (0.0, -0.0, 3.142)
ob_empty.empty_display_type = 'IMAGE'
ob_empty.empty_display_size = 5.0
ob_gauntlet.location = (0.0, 0.0, 0.0)
ob_circle.location = (0.0, -0.3236, 0.0)
ob_circle.rotation_euler = (1.571, -0.0, 0.0)
ob_circle.scale = (0.4434, 0.4434, 0.4434)
ob_cylinder.location = (0.0, 1.331, 0.0)
ob_cylinder.rotation_euler = (1.571, -0.0, 0.0)
ob_cylinder.scale = (1.0, 1.0, 0.481)
ob_cylinder_001.location = (0.268, 1.259, 0.0)
ob_cylinder_001.rotation_euler = (1.571, -0.0, 0.0)
ob_cylinder_001.scale = (0.9299, 0.9299, 0.4473)
ob_cylinder_002.location = (0.4868, 1.194, 0.0)
ob_cylinder_002.rotation_euler = (1.571, -0.0, 0.0)
ob_cylinder_002.scale = (0.7697, 0.7697, 0.3702)
ob_cylinder_003.location = (-0.3008, 1.265, 0.0)
ob_cylinder_003.rotation_euler = (1.571, -0.0, 0.0)
ob_cylinder_003.scale = (0.9167, 0.9167, 0.4409)
ob_cylinder_004.location = (-0.6886, 0.4555, -0.1505)
ob_cylinder_004.rotation_euler = (1.471, -0.7563, 0.7562)
ob_cylinder_004.scale = (1.214, 1.214, 0.584)

# ---- collection membership
col_collection.objects.link(ob_empty)
col_collection.objects.link(ob_gauntlet)
col_components.objects.link(ob_circle)
col_components.objects.link(ob_cylinder)
col_components.objects.link(ob_cylinder_001)
col_components.objects.link(ob_cylinder_002)
col_components.objects.link(ob_cylinder_003)
col_components.objects.link(ob_cylinder_004)

# ---- scene / render settings (as saved in the file)
scene.frame_start = 1; scene.frame_end = 250; scene.frame_set(1)
scene.render.engine = 'BLENDER_EEVEE_NEXT'
scene.cycles.sampling_pattern = 'TABULATED_SOBOL'
scene.eevee.ray_tracing_options.trace_max_roughness = 0.0
bpy.context.view_layer.update()

# ---- added for rendering (the .blend has no active camera and no usable light): camera, sun
cam_auto = bpy.data.cameras.new('AutoCamera')
cam_auto.lens = 50.0
cam_auto.sensor_width = 36.0
cam_auto.clip_end = 1000.0
ob_auto_camera = bpy.data.objects.new('AutoCamera', cam_auto)
scene.collection.objects.link(ob_auto_camera)
ob_auto_camera.location = (3.82302, -5.04812, 3.28237)
ob_auto_camera.rotation_euler = (1.09748, -7.21219e-08, 0.694738)
scene.camera = ob_auto_camera
light_auto_sun = bpy.data.lights.new('AutoSun', 'SUN')
light_auto_sun.energy = 3.0
light_auto_sun.angle = 0.0523599
ob_auto_sun = bpy.data.objects.new('AutoSun', light_auto_sun)
scene.collection.objects.link(ob_auto_sun)
ob_auto_sun.rotation_euler = (0.872665, 0.174533, 0.523599)
bpy.context.view_layer.update()
